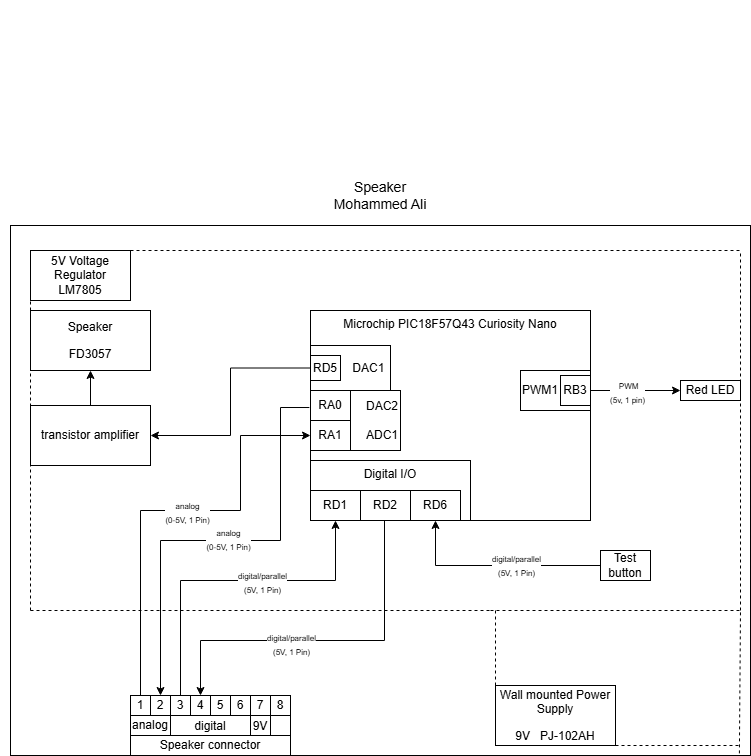

The diagram above was exported from draw.io. Its source (the exported page's mxGraphModel, read from the mxfile embedded in the PNG):
<mxGraphModel dx="1426" dy="751" grid="1" gridSize="10" guides="1" tooltips="1" connect="1" arrows="1" fold="1" page="1" pageScale="1" pageWidth="850" pageHeight="1100" math="0" shadow="0">
  <root>
    <mxCell id="0" />
    <mxCell id="1" parent="0" />
    <mxCell id="YDaVTwESHvLkuRZa7Ug_-1" value="&lt;div style=&quot;font-size: 16px&quot;&gt;&lt;br&gt;&lt;/div&gt;" style="text;html=1;strokeColor=none;fillColor=none;align=center;verticalAlign=middle;whiteSpace=wrap;rounded=0;fontSize=16;" parent="1" vertex="1">
      <mxGeometry x="330" y="60" width="660" height="60" as="geometry" />
    </mxCell>
    <mxCell id="fuH6tVvImc12JxhQnBCl-118" value="" style="rounded=0;whiteSpace=wrap;html=1;fillColor=none;verticalAlign=top;" vertex="1" parent="1">
      <mxGeometry x="340" y="285" width="740" height="530" as="geometry" />
    </mxCell>
    <mxCell id="fuH6tVvImc12JxhQnBCl-119" value="Microchip PIC18F57Q43 Curiosity Nano" style="rounded=0;whiteSpace=wrap;html=1;verticalAlign=top;fillColor=none;movable=1;resizable=1;rotatable=1;deletable=1;editable=1;locked=0;connectable=1;" vertex="1" parent="1">
      <mxGeometry x="640" y="370" width="280" height="210" as="geometry" />
    </mxCell>
    <mxCell id="fuH6tVvImc12JxhQnBCl-120" value="Digital I/O" style="rounded=0;whiteSpace=wrap;html=1;fillColor=none;verticalAlign=top;" vertex="1" parent="1">
      <mxGeometry x="640" y="520" width="160" height="60" as="geometry" />
    </mxCell>
    <mxCell id="fuH6tVvImc12JxhQnBCl-121" value="RD1" style="rounded=0;whiteSpace=wrap;html=1;" vertex="1" parent="1">
      <mxGeometry x="640" y="550" width="50" height="30" as="geometry" />
    </mxCell>
    <mxCell id="fuH6tVvImc12JxhQnBCl-122" value="digital" style="rounded=0;whiteSpace=wrap;html=1;verticalAlign=bottom;" vertex="1" parent="1">
      <mxGeometry x="500" y="775" width="80" height="20" as="geometry" />
    </mxCell>
    <mxCell id="fuH6tVvImc12JxhQnBCl-123" value="9V" style="rounded=0;whiteSpace=wrap;html=1;verticalAlign=bottom;" vertex="1" parent="1">
      <mxGeometry x="580" y="775" width="20" height="20" as="geometry" />
    </mxCell>
    <mxCell id="fuH6tVvImc12JxhQnBCl-124" value="1" style="rounded=0;whiteSpace=wrap;html=1;" vertex="1" parent="1">
      <mxGeometry x="460" y="755" width="20" height="20" as="geometry" />
    </mxCell>
    <mxCell id="fuH6tVvImc12JxhQnBCl-125" style="edgeStyle=orthogonalEdgeStyle;rounded=0;orthogonalLoop=1;jettySize=auto;html=1;entryX=0;entryY=0.5;entryDx=0;entryDy=0;exitX=0.5;exitY=0;exitDx=0;exitDy=0;" edge="1" parent="1" source="fuH6tVvImc12JxhQnBCl-124" target="fuH6tVvImc12JxhQnBCl-153">
      <mxGeometry relative="1" as="geometry">
        <Array as="points">
          <mxPoint x="470" y="570" />
          <mxPoint x="570" y="570" />
          <mxPoint x="570" y="495" />
        </Array>
      </mxGeometry>
    </mxCell>
    <mxCell id="fuH6tVvImc12JxhQnBCl-126" value="&lt;div&gt;&lt;br&gt;&lt;/div&gt;" style="edgeLabel;html=1;align=center;verticalAlign=middle;resizable=0;points=[];" connectable="0" vertex="1" parent="fuH6tVvImc12JxhQnBCl-125">
      <mxGeometry x="0.4244" y="-1" relative="1" as="geometry">
        <mxPoint as="offset" />
      </mxGeometry>
    </mxCell>
    <mxCell id="fuH6tVvImc12JxhQnBCl-127" value="Text" style="edgeLabel;html=1;align=center;verticalAlign=middle;resizable=0;points=[];" vertex="1" connectable="0" parent="fuH6tVvImc12JxhQnBCl-125">
      <mxGeometry x="0.0791" y="1" relative="1" as="geometry">
        <mxPoint as="offset" />
      </mxGeometry>
    </mxCell>
    <mxCell id="fuH6tVvImc12JxhQnBCl-128" value="&lt;div&gt;&lt;font style=&quot;font-size: 8px;&quot;&gt;analog&lt;/font&gt;&lt;/div&gt;&lt;div&gt;&lt;font style=&quot;font-size: 8px;&quot;&gt;(0-5V,&amp;nbsp;1 Pin)&lt;/font&gt;&lt;/div&gt;" style="edgeLabel;html=1;align=center;verticalAlign=middle;resizable=0;points=[];" vertex="1" connectable="0" parent="fuH6tVvImc12JxhQnBCl-125">
      <mxGeometry x="0.0744" y="-1" relative="1" as="geometry">
        <mxPoint as="offset" />
      </mxGeometry>
    </mxCell>
    <mxCell id="fuH6tVvImc12JxhQnBCl-129" value="2" style="rounded=0;whiteSpace=wrap;html=1;" vertex="1" parent="1">
      <mxGeometry x="480" y="755" width="20" height="20" as="geometry" />
    </mxCell>
    <mxCell id="fuH6tVvImc12JxhQnBCl-130" style="edgeStyle=orthogonalEdgeStyle;rounded=0;orthogonalLoop=1;jettySize=auto;html=1;entryX=0.5;entryY=1;entryDx=0;entryDy=0;" edge="1" parent="1" source="fuH6tVvImc12JxhQnBCl-132" target="fuH6tVvImc12JxhQnBCl-121">
      <mxGeometry relative="1" as="geometry">
        <Array as="points">
          <mxPoint x="510" y="640" />
          <mxPoint x="665" y="640" />
        </Array>
      </mxGeometry>
    </mxCell>
    <mxCell id="fuH6tVvImc12JxhQnBCl-131" value="&lt;div&gt;&lt;div&gt;&lt;font style=&quot;font-size: 8px;&quot;&gt;digital/parallel&lt;/font&gt;&lt;/div&gt;&lt;div&gt;&lt;font style=&quot;font-size: 8px;&quot;&gt;(5V,&amp;nbsp;1 Pin)&lt;/font&gt;&lt;/div&gt;&lt;/div&gt;" style="edgeLabel;html=1;align=center;verticalAlign=middle;resizable=0;points=[];" vertex="1" connectable="0" parent="fuH6tVvImc12JxhQnBCl-130">
      <mxGeometry x="0.1882" y="-1" relative="1" as="geometry">
        <mxPoint as="offset" />
      </mxGeometry>
    </mxCell>
    <mxCell id="fuH6tVvImc12JxhQnBCl-132" value="3" style="rounded=0;whiteSpace=wrap;html=1;" vertex="1" parent="1">
      <mxGeometry x="500" y="755" width="20" height="20" as="geometry" />
    </mxCell>
    <mxCell id="fuH6tVvImc12JxhQnBCl-133" value="4" style="rounded=0;whiteSpace=wrap;html=1;" vertex="1" parent="1">
      <mxGeometry x="520" y="755" width="20" height="20" as="geometry" />
    </mxCell>
    <mxCell id="fuH6tVvImc12JxhQnBCl-134" value="5" style="rounded=0;whiteSpace=wrap;html=1;" vertex="1" parent="1">
      <mxGeometry x="540" y="755" width="20" height="20" as="geometry" />
    </mxCell>
    <mxCell id="fuH6tVvImc12JxhQnBCl-135" value="6" style="rounded=0;whiteSpace=wrap;html=1;" vertex="1" parent="1">
      <mxGeometry x="560" y="755" width="20" height="20" as="geometry" />
    </mxCell>
    <mxCell id="fuH6tVvImc12JxhQnBCl-136" value="7" style="rounded=0;whiteSpace=wrap;html=1;" vertex="1" parent="1">
      <mxGeometry x="580" y="755" width="20" height="20" as="geometry" />
    </mxCell>
    <mxCell id="fuH6tVvImc12JxhQnBCl-137" value="8" style="rounded=0;whiteSpace=wrap;html=1;" vertex="1" parent="1">
      <mxGeometry x="600" y="755" width="20" height="20" as="geometry" />
    </mxCell>
    <mxCell id="fuH6tVvImc12JxhQnBCl-138" value="" style="whiteSpace=wrap;html=1;aspect=fixed;" vertex="1" parent="1">
      <mxGeometry x="600" y="775" width="20" height="20" as="geometry" />
    </mxCell>
    <mxCell id="fuH6tVvImc12JxhQnBCl-139" value="Speaker connector" style="rounded=0;whiteSpace=wrap;html=1;" vertex="1" parent="1">
      <mxGeometry x="460" y="795" width="160" height="20" as="geometry" />
    </mxCell>
    <mxCell id="fuH6tVvImc12JxhQnBCl-140" value="&lt;p data-pm-slice=&quot;1 1 []&quot;&gt;5V Voltage Regulator LM7805&lt;/p&gt;" style="whiteSpace=wrap;html=1;rounded=0;" vertex="1" parent="1">
      <mxGeometry x="360" y="310" width="100" height="50" as="geometry" />
    </mxCell>
    <mxCell id="fuH6tVvImc12JxhQnBCl-141" value="" style="endArrow=none;dashed=1;html=1;rounded=0;" edge="1" parent="1">
      <mxGeometry width="50" height="50" relative="1" as="geometry">
        <mxPoint x="820" y="670" as="sourcePoint" />
        <mxPoint x="1070" y="670" as="targetPoint" />
      </mxGeometry>
    </mxCell>
    <mxCell id="fuH6tVvImc12JxhQnBCl-142" value="" style="endArrow=none;dashed=1;html=1;rounded=0;" edge="1" parent="1">
      <mxGeometry width="50" height="50" relative="1" as="geometry">
        <mxPoint x="460" y="310" as="sourcePoint" />
        <mxPoint x="1070" y="310" as="targetPoint" />
      </mxGeometry>
    </mxCell>
    <mxCell id="fuH6tVvImc12JxhQnBCl-143" value="" style="endArrow=none;dashed=1;html=1;rounded=0;" edge="1" parent="1">
      <mxGeometry width="50" height="50" relative="1" as="geometry">
        <mxPoint x="1070" y="670" as="sourcePoint" />
        <mxPoint x="1070" y="310" as="targetPoint" />
      </mxGeometry>
    </mxCell>
    <mxCell id="fuH6tVvImc12JxhQnBCl-144" value="" style="endArrow=none;dashed=1;html=1;rounded=0;" edge="1" parent="1">
      <mxGeometry width="50" height="50" relative="1" as="geometry">
        <mxPoint x="360" y="670" as="sourcePoint" />
        <mxPoint x="820" y="670" as="targetPoint" />
      </mxGeometry>
    </mxCell>
    <mxCell id="fuH6tVvImc12JxhQnBCl-145" value="" style="endArrow=none;dashed=1;html=1;rounded=0;entryX=0;entryY=1;entryDx=0;entryDy=0;" edge="1" parent="1" target="fuH6tVvImc12JxhQnBCl-140">
      <mxGeometry width="50" height="50" relative="1" as="geometry">
        <mxPoint x="360" y="670" as="sourcePoint" />
        <mxPoint x="410" y="620" as="targetPoint" />
      </mxGeometry>
    </mxCell>
    <mxCell id="fuH6tVvImc12JxhQnBCl-146" value="&lt;p data-pm-slice=&quot;1 1 []&quot;&gt;Wall mounted Power Supply&lt;/p&gt;&lt;p data-pm-slice=&quot;1 1 []&quot;&gt;&lt;span style=&quot;background-color: transparent; color: light-dark(rgb(0, 0, 0), rgb(255, 255, 255));&quot;&gt;9V&amp;nbsp; &amp;nbsp;&lt;/span&gt;&lt;span style=&quot;background-color: transparent; color: light-dark(rgb(0, 0, 0), rgb(255, 255, 255));&quot;&gt;PJ-102AH&lt;/span&gt;&lt;/p&gt;" style="rounded=0;whiteSpace=wrap;html=1;" vertex="1" parent="1">
      <mxGeometry x="825" y="745" width="120" height="60" as="geometry" />
    </mxCell>
    <mxCell id="fuH6tVvImc12JxhQnBCl-147" value="&amp;nbsp; &amp;nbsp; &amp;nbsp; &amp;nbsp; &amp;nbsp; &amp;nbsp;DAC1" style="rounded=0;whiteSpace=wrap;html=1;" vertex="1" parent="1">
      <mxGeometry x="640" y="405" width="80" height="45" as="geometry" />
    </mxCell>
    <mxCell id="fuH6tVvImc12JxhQnBCl-148" style="edgeStyle=orthogonalEdgeStyle;rounded=0;orthogonalLoop=1;jettySize=auto;html=1;entryX=1;entryY=0.5;entryDx=0;entryDy=0;" edge="1" parent="1" source="fuH6tVvImc12JxhQnBCl-149" target="fuH6tVvImc12JxhQnBCl-151">
      <mxGeometry relative="1" as="geometry" />
    </mxCell>
    <mxCell id="fuH6tVvImc12JxhQnBCl-149" value="RD5" style="rounded=0;whiteSpace=wrap;html=1;" vertex="1" parent="1">
      <mxGeometry x="640" y="415" width="30" height="25" as="geometry" />
    </mxCell>
    <mxCell id="fuH6tVvImc12JxhQnBCl-150" style="edgeStyle=orthogonalEdgeStyle;rounded=0;orthogonalLoop=1;jettySize=auto;html=1;" edge="1" parent="1" source="fuH6tVvImc12JxhQnBCl-151" target="fuH6tVvImc12JxhQnBCl-157">
      <mxGeometry relative="1" as="geometry" />
    </mxCell>
    <mxCell id="fuH6tVvImc12JxhQnBCl-151" value="&lt;div&gt;transistor amplifier&lt;/div&gt;" style="rounded=0;whiteSpace=wrap;html=1;" vertex="1" parent="1">
      <mxGeometry x="360" y="465" width="120" height="60" as="geometry" />
    </mxCell>
    <mxCell id="fuH6tVvImc12JxhQnBCl-152" value="DAC2&lt;div&gt;&lt;br&gt;&lt;/div&gt;&lt;div&gt;ADC1&lt;/div&gt;" style="rounded=0;whiteSpace=wrap;html=1;align=right;" vertex="1" parent="1">
      <mxGeometry x="640" y="450" width="90" height="60" as="geometry" />
    </mxCell>
    <mxCell id="fuH6tVvImc12JxhQnBCl-153" value="RA1" style="rounded=0;whiteSpace=wrap;html=1;" vertex="1" parent="1">
      <mxGeometry x="640" y="480" width="40" height="30" as="geometry" />
    </mxCell>
    <mxCell id="fuH6tVvImc12JxhQnBCl-154" style="edgeStyle=orthogonalEdgeStyle;rounded=0;orthogonalLoop=1;jettySize=auto;html=1;exitX=-0.004;exitY=0.462;exitDx=0;exitDy=0;exitPerimeter=0;entryX=0.5;entryY=0;entryDx=0;entryDy=0;" edge="1" parent="1" source="fuH6tVvImc12JxhQnBCl-119" target="fuH6tVvImc12JxhQnBCl-129">
      <mxGeometry relative="1" as="geometry">
        <mxPoint x="600" y="465" as="sourcePoint" />
        <mxPoint x="470" y="755" as="targetPoint" />
        <Array as="points">
          <mxPoint x="610" y="467" />
          <mxPoint x="610" y="600" />
          <mxPoint x="490" y="600" />
        </Array>
      </mxGeometry>
    </mxCell>
    <mxCell id="fuH6tVvImc12JxhQnBCl-155" value="&lt;div&gt;&lt;div&gt;&lt;font style=&quot;font-size: 8px;&quot;&gt;analog&lt;/font&gt;&lt;/div&gt;&lt;div&gt;&lt;font style=&quot;font-size: 8px;&quot;&gt;(0-5V,&amp;nbsp;1 Pin)&lt;/font&gt;&lt;/div&gt;&lt;/div&gt;" style="edgeLabel;html=1;align=center;verticalAlign=middle;resizable=0;points=[];" connectable="0" vertex="1" parent="fuH6tVvImc12JxhQnBCl-154">
      <mxGeometry x="-0.0211" y="-2" relative="1" as="geometry">
        <mxPoint as="offset" />
      </mxGeometry>
    </mxCell>
    <mxCell id="fuH6tVvImc12JxhQnBCl-156" value="RA0" style="rounded=0;whiteSpace=wrap;html=1;" vertex="1" parent="1">
      <mxGeometry x="640" y="450" width="40" height="30" as="geometry" />
    </mxCell>
    <mxCell id="fuH6tVvImc12JxhQnBCl-157" value="&lt;div&gt;&lt;br&gt;&lt;/div&gt;&lt;div&gt;&lt;p data-pm-slice=&quot;1 1 []&quot;&gt;Speaker&lt;br&gt;&lt;/p&gt;&lt;p&gt;FD3057&lt;/p&gt;&lt;div&gt;&lt;br&gt;&lt;/div&gt;&lt;/div&gt;" style="rounded=0;whiteSpace=wrap;html=1;" vertex="1" parent="1">
      <mxGeometry x="360" y="370" width="120" height="60" as="geometry" />
    </mxCell>
    <mxCell id="fuH6tVvImc12JxhQnBCl-158" value="analog" style="rounded=0;whiteSpace=wrap;html=1;" vertex="1" parent="1">
      <mxGeometry x="460" y="775" width="40" height="20" as="geometry" />
    </mxCell>
    <mxCell id="fuH6tVvImc12JxhQnBCl-159" value="RD6" style="rounded=0;whiteSpace=wrap;html=1;" vertex="1" parent="1">
      <mxGeometry x="740" y="550" width="50" height="30" as="geometry" />
    </mxCell>
    <mxCell id="fuH6tVvImc12JxhQnBCl-160" style="edgeStyle=orthogonalEdgeStyle;rounded=0;orthogonalLoop=1;jettySize=auto;html=1;exitX=0;exitY=0.5;exitDx=0;exitDy=0;entryX=0.5;entryY=1;entryDx=0;entryDy=0;" edge="1" parent="1" source="fuH6tVvImc12JxhQnBCl-162" target="fuH6tVvImc12JxhQnBCl-159">
      <mxGeometry relative="1" as="geometry" />
    </mxCell>
    <mxCell id="fuH6tVvImc12JxhQnBCl-161" value="&lt;div&gt;&lt;font style=&quot;font-size: 8px;&quot;&gt;digital/parallel&lt;/font&gt;&lt;/div&gt;&lt;div&gt;&lt;font style=&quot;font-size: 8px;&quot;&gt;(5V,&amp;nbsp;1 Pin)&lt;/font&gt;&lt;/div&gt;" style="edgeLabel;html=1;align=center;verticalAlign=middle;resizable=0;points=[];" vertex="1" connectable="0" parent="fuH6tVvImc12JxhQnBCl-160">
      <mxGeometry x="-0.1909" y="-1" relative="1" as="geometry">
        <mxPoint as="offset" />
      </mxGeometry>
    </mxCell>
    <mxCell id="fuH6tVvImc12JxhQnBCl-162" value="Test button" style="rounded=0;whiteSpace=wrap;html=1;" vertex="1" parent="1">
      <mxGeometry x="930" y="610" width="50" height="30" as="geometry" />
    </mxCell>
    <mxCell id="fuH6tVvImc12JxhQnBCl-163" style="edgeStyle=orthogonalEdgeStyle;rounded=0;orthogonalLoop=1;jettySize=auto;html=1;" edge="1" parent="1" source="fuH6tVvImc12JxhQnBCl-165" target="fuH6tVvImc12JxhQnBCl-166">
      <mxGeometry relative="1" as="geometry" />
    </mxCell>
    <mxCell id="fuH6tVvImc12JxhQnBCl-164" value="&lt;div&gt;&lt;font style=&quot;font-size: 8px;&quot;&gt;&lt;span style=&quot;white-space-collapse: preserve;&quot;&gt; PWM&lt;/span&gt;&lt;/font&gt;&lt;/div&gt;&lt;div&gt;&lt;font style=&quot;font-size: 8px;&quot;&gt;&lt;span style=&quot;white-space-collapse: preserve;&quot;&gt;(5v, 1 pin)&lt;/span&gt;&lt;/font&gt;&lt;/div&gt;" style="edgeLabel;html=1;align=center;verticalAlign=middle;resizable=0;points=[];" connectable="0" vertex="1" parent="fuH6tVvImc12JxhQnBCl-163">
      <mxGeometry x="-0.1944" y="-1" relative="1" as="geometry">
        <mxPoint as="offset" />
      </mxGeometry>
    </mxCell>
    <mxCell id="fuH6tVvImc12JxhQnBCl-165" value="PWM1" style="rounded=0;whiteSpace=wrap;html=1;align=left;fillColor=none;" vertex="1" parent="1">
      <mxGeometry x="850" y="430" width="70" height="40" as="geometry" />
    </mxCell>
    <mxCell id="fuH6tVvImc12JxhQnBCl-166" value="Red LED" style="rounded=0;whiteSpace=wrap;html=1;" vertex="1" parent="1">
      <mxGeometry x="1010" y="440" width="60" height="20" as="geometry" />
    </mxCell>
    <mxCell id="fuH6tVvImc12JxhQnBCl-167" value="RB3" style="rounded=0;whiteSpace=wrap;html=1;" vertex="1" parent="1">
      <mxGeometry x="890" y="435" width="30" height="30" as="geometry" />
    </mxCell>
    <mxCell id="fuH6tVvImc12JxhQnBCl-168" value="&lt;font style=&quot;font-size: 14px;&quot;&gt;Speaker&lt;br&gt;Mohammed Ali&lt;/font&gt;" style="text;html=1;whiteSpace=wrap;strokeColor=none;fillColor=none;align=center;verticalAlign=middle;rounded=0;" vertex="1" parent="1">
      <mxGeometry x="660" y="240" width="100" height="30" as="geometry" />
    </mxCell>
    <mxCell id="fuH6tVvImc12JxhQnBCl-169" value="RD2" style="rounded=0;whiteSpace=wrap;html=1;" vertex="1" parent="1">
      <mxGeometry x="690" y="550" width="50" height="30" as="geometry" />
    </mxCell>
    <mxCell id="fuH6tVvImc12JxhQnBCl-170" value="" style="endArrow=none;dashed=1;html=1;rounded=0;exitX=0;exitY=0;exitDx=0;exitDy=0;" edge="1" parent="1" source="fuH6tVvImc12JxhQnBCl-146">
      <mxGeometry width="50" height="50" relative="1" as="geometry">
        <mxPoint x="830" y="750" as="sourcePoint" />
        <mxPoint x="825" y="670" as="targetPoint" />
      </mxGeometry>
    </mxCell>
    <mxCell id="fuH6tVvImc12JxhQnBCl-171" value="" style="endArrow=none;dashed=1;html=1;rounded=0;exitX=0.985;exitY=0.996;exitDx=0;exitDy=0;exitPerimeter=0;" edge="1" parent="1" source="fuH6tVvImc12JxhQnBCl-118">
      <mxGeometry width="50" height="50" relative="1" as="geometry">
        <mxPoint x="1020" y="720" as="sourcePoint" />
        <mxPoint x="1070" y="670" as="targetPoint" />
      </mxGeometry>
    </mxCell>
    <mxCell id="fuH6tVvImc12JxhQnBCl-172" value="" style="endArrow=none;dashed=1;html=1;rounded=0;exitX=1;exitY=1;exitDx=0;exitDy=0;" edge="1" parent="1" source="fuH6tVvImc12JxhQnBCl-146">
      <mxGeometry width="50" height="50" relative="1" as="geometry">
        <mxPoint x="950" y="800" as="sourcePoint" />
        <mxPoint x="1070" y="805" as="targetPoint" />
      </mxGeometry>
    </mxCell>
    <mxCell id="fuH6tVvImc12JxhQnBCl-173" style="edgeStyle=orthogonalEdgeStyle;rounded=0;orthogonalLoop=1;jettySize=auto;html=1;exitX=0.5;exitY=1;exitDx=0;exitDy=0;" edge="1" parent="1" source="fuH6tVvImc12JxhQnBCl-169" target="fuH6tVvImc12JxhQnBCl-133">
      <mxGeometry relative="1" as="geometry">
        <Array as="points">
          <mxPoint x="714" y="580" />
          <mxPoint x="714" y="700" />
          <mxPoint x="530" y="700" />
        </Array>
      </mxGeometry>
    </mxCell>
    <mxCell id="fuH6tVvImc12JxhQnBCl-174" value="&lt;div&gt;&lt;font style=&quot;font-size: 8px;&quot;&gt;digital/parallel&lt;/font&gt;&lt;/div&gt;&lt;div&gt;&lt;font style=&quot;font-size: 8px;&quot;&gt;(5V,&amp;nbsp;1 Pin)&lt;/font&gt;&lt;/div&gt;" style="edgeLabel;html=1;align=center;verticalAlign=middle;resizable=0;points=[];" vertex="1" connectable="0" parent="fuH6tVvImc12JxhQnBCl-173">
      <mxGeometry x="-0.2389" y="3" relative="1" as="geometry">
        <mxPoint x="-78" as="offset" />
      </mxGeometry>
    </mxCell>
  </root>
</mxGraphModel>